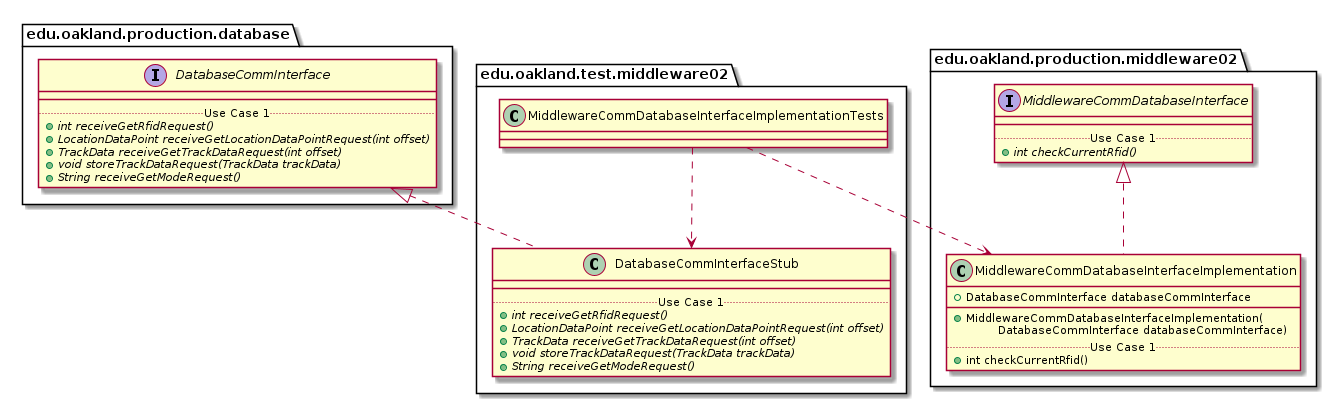

The diagram above was rendered by PlantUML. Its source (embedded in the PNG):
@startuml MiddlewareCommDatabaseInterfaceImplementationTests_Closure


package edu.oakland.test.middleware02 {
    class MiddlewareCommDatabaseInterfaceImplementationTests {

    }
}




package edu.oakland.test.middleware02 {
    class DatabaseCommInterfaceStub {
        __
        .. Use Case 1 ..
        {abstract} + int receiveGetRfidRequest()
        {abstract} + LocationDataPoint receiveGetLocationDataPointRequest(int offset)
        {abstract} + TrackData receiveGetTrackDataRequest(int offset)
        {abstract} + void storeTrackDataRequest(TrackData trackData)
        {abstract} + String receiveGetModeRequest()
    }
}






package edu.oakland.production.database {
    interface DatabaseCommInterface {
        __
        .. Use Case 1 ..
        {abstract} + int receiveGetRfidRequest()
        {abstract} + LocationDataPoint receiveGetLocationDataPointRequest(int offset)
        {abstract} + TrackData receiveGetTrackDataRequest(int offset)
        {abstract} + void storeTrackDataRequest(TrackData trackData)
        {abstract} + String receiveGetModeRequest()
    }
}






DatabaseCommInterfaceStub .up.|> DatabaseCommInterface

MiddlewareCommDatabaseInterfaceImplementationTests ..> DatabaseCommInterfaceStub



package edu.oakland.production.middleware02 {
    class MiddlewareCommDatabaseInterfaceImplementation {
        + DatabaseCommInterface databaseCommInterface
        __
        + MiddlewareCommDatabaseInterfaceImplementation(
        \tDatabaseCommInterface databaseCommInterface)
        .. Use Case 1 ..
        + int checkCurrentRfid()
    }
}




package edu.oakland.production.middleware02 {
    interface MiddlewareCommDatabaseInterface {
        __
        .. Use Case 1 ..
        {abstract} + int checkCurrentRfid()
    }
}






MiddlewareCommDatabaseInterfaceImplementation .up.|> MiddlewareCommDatabaseInterface





MiddlewareCommDatabaseInterfaceImplementationTests ..> MiddlewareCommDatabaseInterfaceImplementation



@enduml